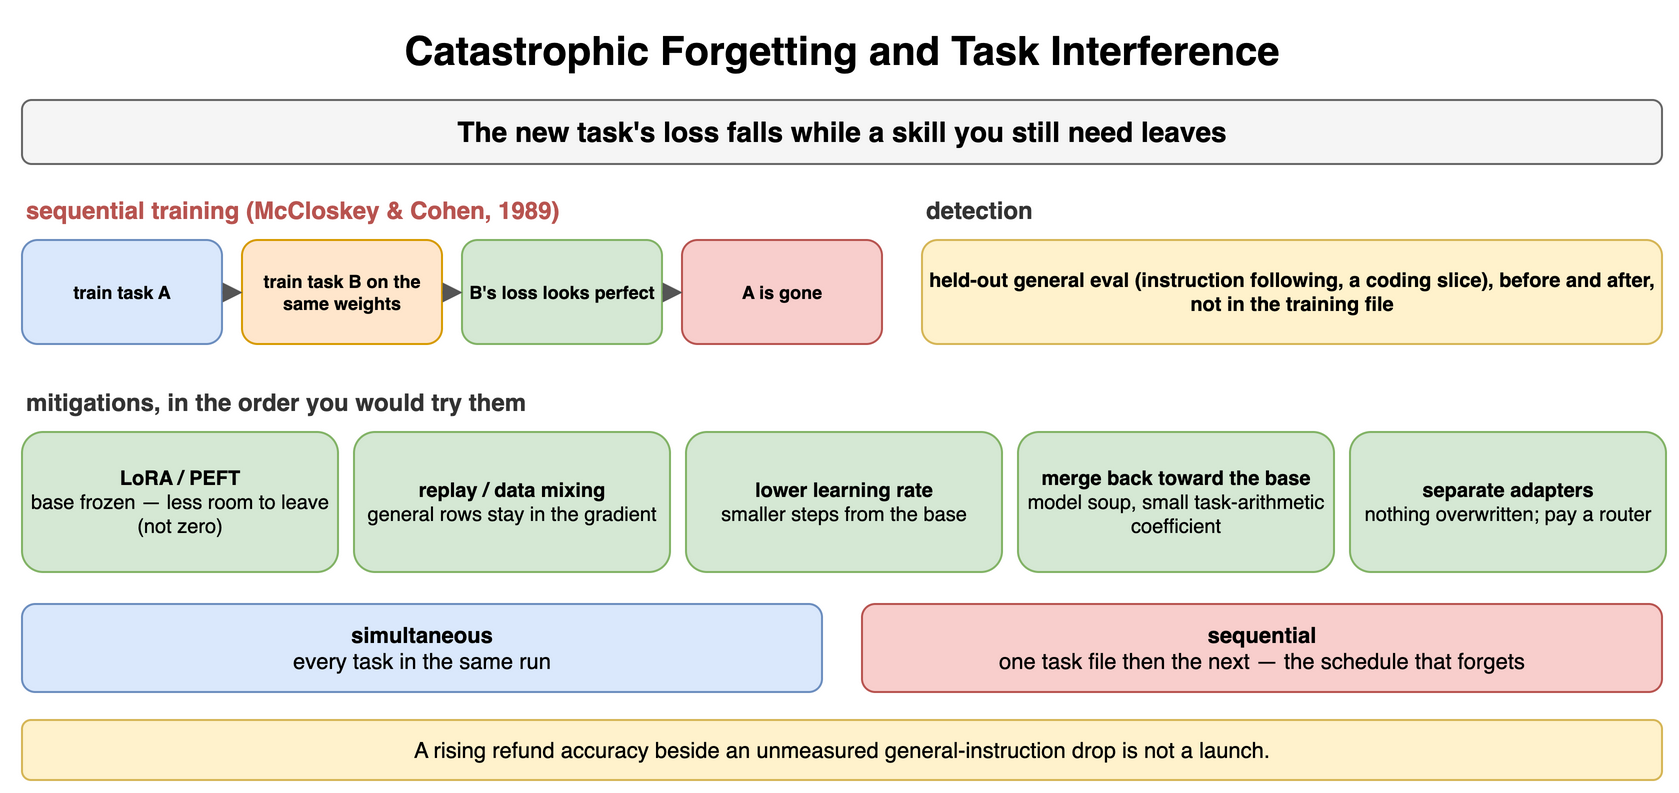

The diagram above was exported from draw.io. Its source (the exported page's mxGraphModel, read from the mxfile embedded in the PNG):
<mxGraphModel dx="900" dy="404" grid="1" gridSize="10" guides="1" tooltips="1" connect="1" arrows="1" fold="1" page="1" pageScale="1" pageWidth="900" pageHeight="404" math="0" shadow="0">
  <root>
    <mxCell id="0" />
    <mxCell id="1" parent="0" />
    <mxCell id="e1" value="Catastrophic Forgetting and Task Interference" style="text;html=1;align=center;verticalAlign=middle;whiteSpace=wrap;fontSize=20;fontStyle=1;" vertex="1" parent="1">
      <mxGeometry x="40" y="10" width="820" height="30" as="geometry" />
    </mxCell>
    <mxCell id="e2" value="The new task's loss falls while a skill you still need leaves" style="rounded=1;whiteSpace=wrap;html=1;fillColor=#f5f5f5;strokeColor=#666666;fontStyle=1;fontSize=14;" vertex="1" parent="1">
      <mxGeometry x="40" y="50" width="820" height="32" as="geometry" />
    </mxCell>
    <mxCell id="e3" value="sequential training (McCloskey &amp; Cohen, 1989)" style="text;html=1;whiteSpace=wrap;fontSize=11;align=left;verticalAlign=middle;fontSize=12;fontColor=#b85450;fontStyle=1;" vertex="1" parent="1">
      <mxGeometry x="40" y="96" width="400" height="18" as="geometry" />
    </mxCell>
    <mxCell id="e4" value="train task A" style="rounded=1;whiteSpace=wrap;html=1;fillColor=#dae8fc;strokeColor=#6c8ebf;fontSize=9;align=center;fontStyle=1;" vertex="1" parent="1">
      <mxGeometry x="40" y="120" width="100" height="52" as="geometry" />
    </mxCell>
    <mxCell id="e5" value="train task B on the same weights" style="rounded=1;whiteSpace=wrap;html=1;fillColor=#ffe6cc;strokeColor=#d79b00;fontSize=9;align=center;fontStyle=1;" vertex="1" parent="1">
      <mxGeometry x="150" y="120" width="100" height="52" as="geometry" />
    </mxCell>
    <mxCell id="e6" value="B's loss looks perfect" style="rounded=1;whiteSpace=wrap;html=1;fillColor=#d5e8d4;strokeColor=#82b366;fontSize=9;align=center;fontStyle=1;" vertex="1" parent="1">
      <mxGeometry x="260" y="120" width="100" height="52" as="geometry" />
    </mxCell>
    <mxCell id="e7" value="A is gone" style="rounded=1;whiteSpace=wrap;html=1;fillColor=#f8cecc;strokeColor=#b85450;fontSize=9;align=center;fontStyle=1;" vertex="1" parent="1">
      <mxGeometry x="370" y="120" width="100" height="52" as="geometry" />
    </mxCell>
    <mxCell id="e8" value="" style="endArrow=block;endSize=6;html=1;strokeWidth=1.5;strokeColor=#555555;fontSize=11;labelBackgroundColor=#ffffff;" edge="1" parent="1" source="e4" target="e5">
      <mxGeometry relative="1" as="geometry" />
    </mxCell>
    <mxCell id="e9" value="" style="endArrow=block;endSize=6;html=1;strokeWidth=1.5;strokeColor=#555555;fontSize=11;labelBackgroundColor=#ffffff;" edge="1" parent="1" source="e5" target="e6">
      <mxGeometry relative="1" as="geometry" />
    </mxCell>
    <mxCell id="e10" value="" style="endArrow=block;endSize=6;html=1;strokeWidth=1.5;strokeColor=#555555;fontSize=11;labelBackgroundColor=#ffffff;" edge="1" parent="1" source="e6" target="e7">
      <mxGeometry relative="1" as="geometry" />
    </mxCell>
    <mxCell id="e11" value="detection" style="text;html=1;whiteSpace=wrap;fontSize=11;align=left;verticalAlign=middle;fontSize=12;fontColor=#333333;fontStyle=1;" vertex="1" parent="1">
      <mxGeometry x="490" y="96" width="370" height="18" as="geometry" />
    </mxCell>
    <mxCell id="e12" value="held-out general eval (instruction following, a coding slice), before and after, not in the training file" style="rounded=1;whiteSpace=wrap;html=1;fillColor=#fff2cc;strokeColor=#d6b656;fontSize=10;align=center;fontStyle=1;" vertex="1" parent="1">
      <mxGeometry x="490" y="120" width="370" height="52" as="geometry" />
    </mxCell>
    <mxCell id="e13" value="mitigations, in the order you would try them" style="text;html=1;whiteSpace=wrap;fontSize=11;align=left;verticalAlign=middle;fontSize=12;fontColor=#333333;fontStyle=1;" vertex="1" parent="1">
      <mxGeometry x="40" y="192" width="600" height="18" as="geometry" />
    </mxCell>
    <mxCell id="e14" value="LoRA / PEFT&lt;br&gt;&lt;span style='font-weight:normal'&gt;base frozen — less room to leave (not zero)&lt;/span&gt;" style="rounded=1;whiteSpace=wrap;html=1;fillColor=#d5e8d4;strokeColor=#82b366;fontSize=10;align=center;fontStyle=1;" vertex="1" parent="1">
      <mxGeometry x="40" y="216" width="158" height="70" as="geometry" />
    </mxCell>
    <mxCell id="e15" value="replay / data mixing&lt;br&gt;&lt;span style='font-weight:normal'&gt;general rows stay in the gradient&lt;/span&gt;" style="rounded=1;whiteSpace=wrap;html=1;fillColor=#d5e8d4;strokeColor=#82b366;fontSize=10;align=center;fontStyle=1;" vertex="1" parent="1">
      <mxGeometry x="206" y="216" width="158" height="70" as="geometry" />
    </mxCell>
    <mxCell id="e16" value="lower learning rate&lt;br&gt;&lt;span style='font-weight:normal'&gt;smaller steps from the base&lt;/span&gt;" style="rounded=1;whiteSpace=wrap;html=1;fillColor=#d5e8d4;strokeColor=#82b366;fontSize=10;align=center;fontStyle=1;" vertex="1" parent="1">
      <mxGeometry x="372" y="216" width="158" height="70" as="geometry" />
    </mxCell>
    <mxCell id="e17" value="merge back toward the base&lt;br&gt;&lt;span style='font-weight:normal'&gt;model soup, small task-arithmetic coefficient&lt;/span&gt;" style="rounded=1;whiteSpace=wrap;html=1;fillColor=#d5e8d4;strokeColor=#82b366;fontSize=10;align=center;fontStyle=1;" vertex="1" parent="1">
      <mxGeometry x="538" y="216" width="158" height="70" as="geometry" />
    </mxCell>
    <mxCell id="e18" value="separate adapters&lt;br&gt;&lt;span style='font-weight:normal'&gt;nothing overwritten; pay a router&lt;/span&gt;" style="rounded=1;whiteSpace=wrap;html=1;fillColor=#d5e8d4;strokeColor=#82b366;fontSize=10;align=center;fontStyle=1;" vertex="1" parent="1">
      <mxGeometry x="704" y="216" width="158" height="70" as="geometry" />
    </mxCell>
    <mxCell id="e19" value="simultaneous&lt;br&gt;&lt;span style='font-weight:normal'&gt;every task in the same run&lt;/span&gt;" style="rounded=1;whiteSpace=wrap;html=1;fillColor=#dae8fc;strokeColor=#6c8ebf;fontSize=11;align=center;fontStyle=1;" vertex="1" parent="1">
      <mxGeometry x="40" y="302" width="400" height="44" as="geometry" />
    </mxCell>
    <mxCell id="e20" value="sequential&lt;br&gt;&lt;span style='font-weight:normal'&gt;one task file then the next — the schedule that forgets&lt;/span&gt;" style="rounded=1;whiteSpace=wrap;html=1;fillColor=#f8cecc;strokeColor=#b85450;fontSize=11;align=center;fontStyle=1;" vertex="1" parent="1">
      <mxGeometry x="460" y="302" width="400" height="44" as="geometry" />
    </mxCell>
    <mxCell id="e21" value="A rising refund accuracy beside an unmeasured general-instruction drop is not a launch." style="rounded=1;whiteSpace=wrap;html=1;fillColor=#fff2cc;strokeColor=#d6b656;fontSize=11;align=center;" vertex="1" parent="1">
      <mxGeometry x="40" y="360" width="820" height="30" as="geometry" />
    </mxCell>
  </root>
</mxGraphModel>